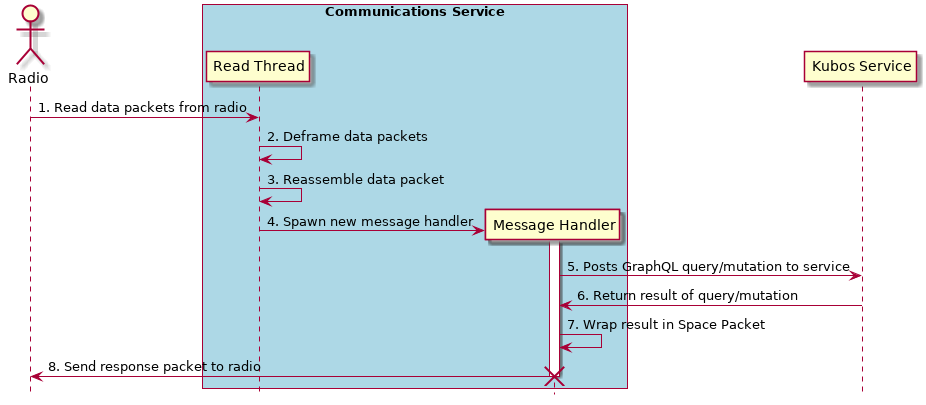

The diagram above was rendered by PlantUML. Its source (embedded in the PNG):
@startuml

hide footbox

actor Radio

box "Communications Service" #LightBlue
    participant "Read Thread" as read

    Radio -> read : 1. Read data packets from radio
    read -> read : 2. Deframe data packets
    read -> read : 3. Reassemble data packet

    create "Message Handler" as handler
    read -> handler : 4. Spawn new message handler
    activate handler
end box

participant "Kubos Service" as service

handler -> service : 5. Posts GraphQL query/mutation to service
service -> handler : 6. Return result of query/mutation
handler -> handler : 7. Wrap result in Space Packet
handler -> Radio : 8. Send response packet to radio
destroy handler

@enduml